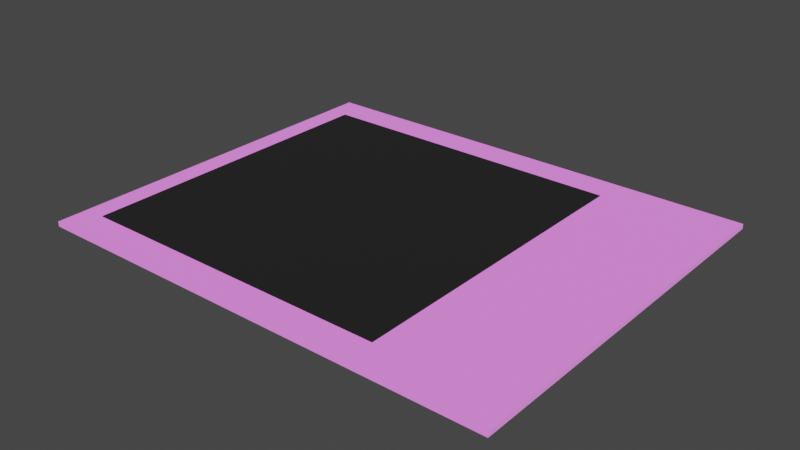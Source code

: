 # Source: photograph.blend  (saved by Blender 3.6.11; exported with 4.5.12 LTS)
import bpy
from mathutils import Matrix  # noqa: F401  (used for matrix-valued properties, if any)

bpy.ops.wm.read_factory_settings(use_empty=True)
scene = bpy.context.scene
scene.name = 'Scene'

# ---- collections
col_collection = bpy.data.collections.new('Collection'); scene.collection.children.link(col_collection)

# ---- images (referenced by path relative to the original .blend; pixels are not part of the script)
import os
ASSET_DIR = os.environ.get("B2B_ASSET_DIR", "")  # directory of the original .blend (textures are referenced by path, not embedded)
HERE = os.path.dirname(os.path.abspath(__file__))  # packed textures are extracted next to this script under _unpacked/

def load_image(name, relpath, width, height, colorspace="sRGB"):
    """Load a texture the original file referenced (path relative to the .blend, or extracted next to this script)."""
    p = next((c for c in (os.path.join(HERE, relpath), os.path.join(ASSET_DIR, relpath)) if relpath and os.path.exists(c)), "")
    if p:
        img = bpy.data.images.load(p, check_existing=True)
        img.name = name
    else:  # same state as the original file: an image datablock whose file is absent (Cycles renders it pink)
        img = bpy.data.images.new(name, width, height)
        img.source = "FILE"
        img.filepath = "//" + (relpath or name)
    img.colorspace_settings.name = colorspace
    return img
img_paper_jpg = load_image('paper.jpg', 'paper.jpg', 1024, 1024, 'sRGB')

# ---- materials (node trees are filled in below, after node groups)
mat_material_002 = bpy.data.materials.new('Material.002')
mat_material_002.use_transparent_shadow = False
mat_material_001 = bpy.data.materials.new('Material.001')
mat_material_001.use_transparent_shadow = False

# ---- material node trees
mat_material_002.use_nodes = True; mat_material_002.node_tree.nodes.clear()
_N = mat_material_002.node_tree.nodes; _L = mat_material_002.node_tree.links
n0 = _N.new('ShaderNodeBsdfPrincipled'); n0.name = 'Principled BSDF'; n0.location = (10, 300)
n0.distribution = 'GGX'
n0.subsurface_method = 'RANDOM_WALK_SKIN'
n0.inputs[2].default_value = 0.7441
n0.inputs[3].default_value = 1.45
n0.inputs[20].default_value = 0.0
n0.inputs[27].default_value = (0.1902, 0.1902, 0.1902, 1.0)
n0.inputs[28].default_value = 1.0
n1 = _N.new('ShaderNodeOutputMaterial'); n1.name = 'Material Output'; n1.location = (300, 300)
n2 = _N.new('ShaderNodeTexImage'); n2.name = 'Image Texture'; n2.location = (-280, 280)
n2.image = img_paper_jpg
_L.new(n0.outputs[0], n1.inputs[0])
_L.new(n2.outputs[0], n0.inputs[0])
n1.is_active_output = True
mat_material_001.use_nodes = True; mat_material_001.node_tree.nodes.clear()
_N = mat_material_001.node_tree.nodes; _L = mat_material_001.node_tree.links
n0 = _N.new('ShaderNodeBsdfPrincipled'); n0.name = 'Principled BSDF'; n0.location = (10, 300)
n0.distribution = 'GGX'
n0.subsurface_method = 'RANDOM_WALK_SKIN'
n0.inputs[0].default_value = (0.01599, 0.01599, 0.01599, 1.0)
n0.inputs[3].default_value = 1.45
n0.inputs[27].default_value = (0.0, 0.0, 0.0, 1.0)
n0.inputs[28].default_value = 1.0
n1 = _N.new('ShaderNodeOutputMaterial'); n1.name = 'Material Output'; n1.location = (300, 300)
_L.new(n0.outputs[0], n1.inputs[0])
n1.is_active_output = True

# ---- world
world_world = bpy.data.worlds.new('World'); scene.world = world_world
world_world.use_nodes = True; world_world.node_tree.nodes.clear()
_N = world_world.node_tree.nodes; _L = world_world.node_tree.links
n0 = _N.new('ShaderNodeOutputWorld'); n0.name = 'World Output'; n0.location = (300, 300)
n1 = _N.new('ShaderNodeBackground'); n1.name = 'Background'; n1.location = (10, 300)
n1.inputs[0].default_value = (0.05088, 0.05088, 0.05088, 1.0)
_L.new(n1.outputs[0], n0.inputs[0])
n0.is_active_output = True
world_world.color = (0.05088, 0.05088, 0.05088)
world_world.use_sun_shadow = False
world_world.sun_shadow_jitter_overblur = 0.0

# ---- meshes
me_cube_001 = bpy.data.meshes.new('Cube.001')
me_cube_001.from_pydata([(-1.0, -1.0, -1.0), (-1.0, -1.0, 1.0), (-1.0, 1.0, -1.0), (-1.0, 1.0, 1.0), (1.0, -1.0, -1.0), (1.0, -1.0, 1.0), (1.0, 1.0, -1.0), (1.0, 1.0, 1.0)], [], [(0, 1, 3, 2), (2, 3, 7, 6), (6, 7, 5, 4), (4, 5, 1, 0), (2, 6, 4, 0), (7, 3, 1, 5)])
_uv = me_cube_001.uv_layers.new(name='UVMap')
_uv.uv.foreach_set('vector', [0.375, 0.0, 0.625, 0.0, 0.625, 0.25, 0.375, 0.25, 0.375, 0.25, 0.625, 0.25, 0.625, 0.5, 0.375, 0.5, 0.375, 0.5, 0.625, 0.5, 0.625, 0.75, 0.375, 0.75, 0.375, 0.75, 0.625, 0.75, 0.625, 1.0, 0.375, 1.0, 0.125, 0.5, 0.375, 0.5, 0.375, 0.75, 0.125, 0.75, 0.625, 0.5, 0.875, 0.5, 0.875, 0.75, 0.625, 0.75])
me_cube_001.materials.append(mat_material_002)
me_cube_001.update()
me_cube_002 = bpy.data.meshes.new('Cube.002')
me_cube_002.from_pydata([(-1.0, -1.0, -1.0), (-1.0, -1.0, 1.0), (-1.0, 1.0, -1.0), (-1.0, 1.0, 1.0), (1.0, -1.0, -1.0), (1.0, -1.0, 1.0), (1.0, 1.0, -1.0), (1.0, 1.0, 1.0)], [], [(0, 1, 3, 2), (2, 3, 7, 6), (6, 7, 5, 4), (4, 5, 1, 0), (2, 6, 4, 0), (7, 3, 1, 5)])
_uv = me_cube_002.uv_layers.new(name='UVMap')
_uv.uv.foreach_set('vector', [0.375, 0.0, 0.625, 0.0, 0.625, 0.25, 0.375, 0.25, 0.375, 0.25, 0.625, 0.25, 0.625, 0.5, 0.375, 0.5, 0.375, 0.5, 0.625, 0.5, 0.625, 0.75, 0.375, 0.75, 0.375, 0.75, 0.625, 0.75, 0.625, 1.0, 0.375, 1.0, 0.125, 0.5, 0.375, 0.5, 0.375, 0.75, 0.125, 0.75, 0.625, 0.5, 0.875, 0.5, 0.875, 0.75, 0.625, 0.75])
me_cube_002.materials.append(mat_material_001)
me_cube_002.update()

# ---- objects
ob_photobase = bpy.data.objects.new('PhotoBase', me_cube_001)
ob_picturelocation = bpy.data.objects.new('PictureLocation', me_cube_002)

# ---- transforms, parenting, visibility, modifiers, constraints
ob_photobase.location = (0.0, 0.0, 0.06539)
ob_photobase.scale = (1.116, 0.9149, 0.01165)
ob_picturelocation.location = (-0.2494, 0.0, 0.07012)
ob_picturelocation.scale = (0.7624, 0.7672, 0.008938)

# ---- collection membership
col_collection.objects.link(ob_photobase)
col_collection.objects.link(ob_picturelocation)

# ---- scene / render settings (as saved in the file)
scene.frame_start = 1; scene.frame_end = 250; scene.frame_set(1)
scene.render.engine = 'BLENDER_EEVEE_NEXT'
scene.cycles.sampling_pattern = 'TABULATED_SOBOL'
scene.view_settings.view_transform = 'Filmic'
bpy.context.view_layer.update()

# ---- added for rendering (the .blend has no active camera and no usable light): camera, sun
cam_auto = bpy.data.cameras.new('AutoCamera')
cam_auto.lens = 50.0
cam_auto.sensor_width = 36.0
cam_auto.clip_end = 1000.0
ob_auto_camera = bpy.data.objects.new('AutoCamera', cam_auto)
scene.collection.objects.link(ob_auto_camera)
ob_auto_camera.location = (2.67031, -3.20437, 2.20264)
ob_auto_camera.rotation_euler = (1.09748, -7.21219e-08, 0.694738)
scene.camera = ob_auto_camera
light_auto_sun = bpy.data.lights.new('AutoSun', 'SUN')
light_auto_sun.energy = 3.0
light_auto_sun.angle = 0.0523599
ob_auto_sun = bpy.data.objects.new('AutoSun', light_auto_sun)
scene.collection.objects.link(ob_auto_sun)
ob_auto_sun.rotation_euler = (0.872665, 0.174533, 0.523599)
bpy.context.view_layer.update()

